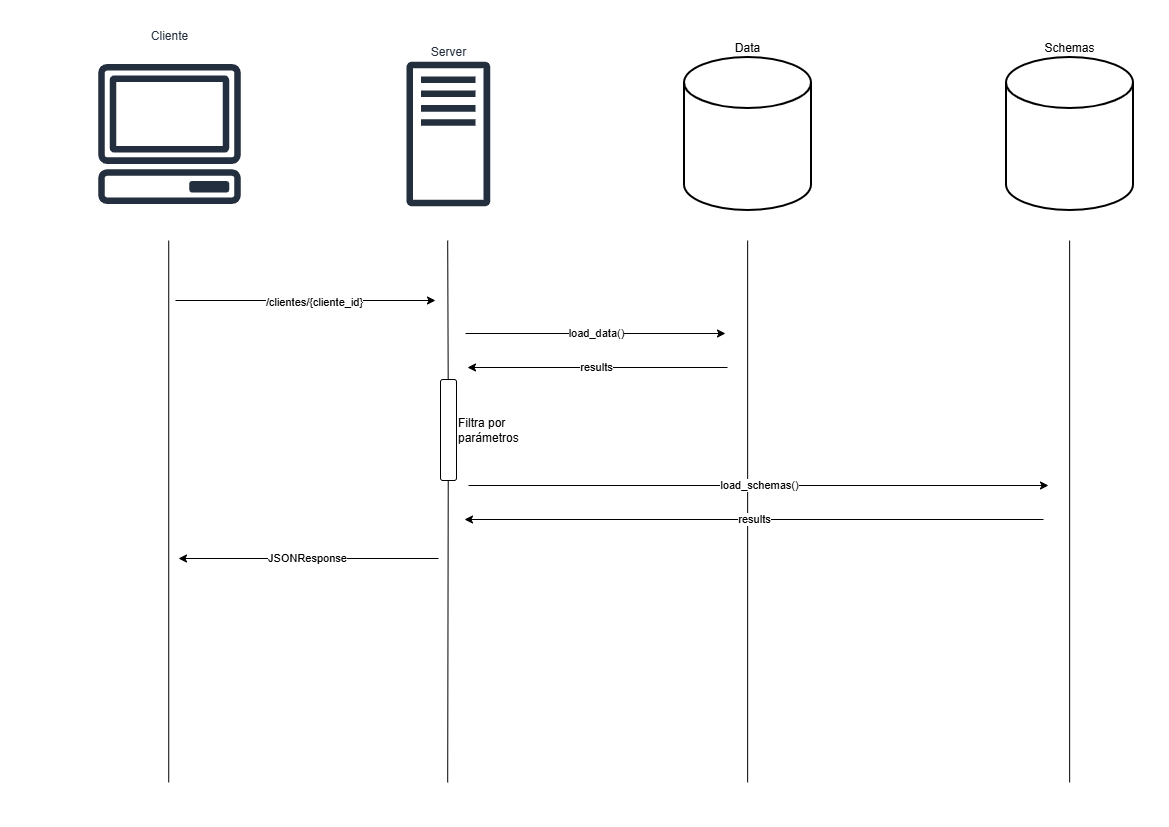

The diagram above was exported from draw.io. Its source (the exported page's mxGraphModel, read from the mxfile embedded in the PNG):
<mxGraphModel dx="1261" dy="751" grid="0" gridSize="10" guides="1" tooltips="1" connect="1" arrows="1" fold="1" page="1" pageScale="1" pageWidth="1169" pageHeight="827" math="0" shadow="0">
  <root>
    <mxCell id="RC9U5b2_t74bfL8xHABJ-0" />
    <mxCell id="RC9U5b2_t74bfL8xHABJ-1" parent="RC9U5b2_t74bfL8xHABJ-0" />
    <mxCell id="RC9U5b2_t74bfL8xHABJ-2" value="Cliente" style="sketch=0;outlineConnect=0;fontColor=#232F3E;gradientColor=none;strokeColor=#232F3E;fillColor=#ffffff;dashed=0;verticalLabelPosition=top;verticalAlign=bottom;align=center;html=1;fontSize=12;fontStyle=0;aspect=fixed;shape=mxgraph.aws4.resourceIcon;resIcon=mxgraph.aws4.client;labelPosition=center;" vertex="1" parent="RC9U5b2_t74bfL8xHABJ-1">
      <mxGeometry x="80" y="44.5" width="178" height="178" as="geometry" />
    </mxCell>
    <mxCell id="RC9U5b2_t74bfL8xHABJ-3" value="Server" style="sketch=0;outlineConnect=0;fontColor=#232F3E;gradientColor=none;fillColor=#232F3D;strokeColor=none;dashed=0;verticalLabelPosition=top;verticalAlign=bottom;align=center;html=1;fontSize=12;fontStyle=0;aspect=fixed;pointerEvents=1;shape=mxgraph.aws4.traditional_server;labelPosition=center;" vertex="1" parent="RC9U5b2_t74bfL8xHABJ-1">
      <mxGeometry x="406" y="61" width="83.65" height="145" as="geometry" />
    </mxCell>
    <mxCell id="RC9U5b2_t74bfL8xHABJ-4" value="Data" style="strokeWidth=2;html=1;shape=mxgraph.flowchart.database;whiteSpace=wrap;labelPosition=center;verticalLabelPosition=top;align=center;verticalAlign=bottom;" vertex="1" parent="RC9U5b2_t74bfL8xHABJ-1">
      <mxGeometry x="684" y="57" width="127" height="153" as="geometry" />
    </mxCell>
    <mxCell id="RC9U5b2_t74bfL8xHABJ-5" value="Schemas" style="strokeWidth=2;html=1;shape=mxgraph.flowchart.database;whiteSpace=wrap;labelPosition=center;verticalLabelPosition=top;align=center;verticalAlign=bottom;" vertex="1" parent="RC9U5b2_t74bfL8xHABJ-1">
      <mxGeometry x="1006" y="57" width="127" height="153" as="geometry" />
    </mxCell>
    <mxCell id="RC9U5b2_t74bfL8xHABJ-6" value="" style="endArrow=none;html=1;rounded=0;" edge="1" parent="RC9U5b2_t74bfL8xHABJ-1">
      <mxGeometry width="50" height="50" relative="1" as="geometry">
        <mxPoint x="168.23" y="782" as="sourcePoint" />
        <mxPoint x="168.23" y="240" as="targetPoint" />
      </mxGeometry>
    </mxCell>
    <mxCell id="RC9U5b2_t74bfL8xHABJ-7" value="" style="endArrow=none;html=1;rounded=0;" edge="1" parent="RC9U5b2_t74bfL8xHABJ-1">
      <mxGeometry width="50" height="50" relative="1" as="geometry">
        <mxPoint x="447.70711538461546" y="386.5000000000001" as="sourcePoint" />
        <mxPoint x="447.2" y="240" as="targetPoint" />
      </mxGeometry>
    </mxCell>
    <mxCell id="RC9U5b2_t74bfL8xHABJ-8" value="" style="endArrow=none;html=1;rounded=0;" edge="1" parent="RC9U5b2_t74bfL8xHABJ-1">
      <mxGeometry width="50" height="50" relative="1" as="geometry">
        <mxPoint x="1069.1399999999999" y="782" as="sourcePoint" />
        <mxPoint x="1069.1399999999999" y="240" as="targetPoint" />
      </mxGeometry>
    </mxCell>
    <mxCell id="RC9U5b2_t74bfL8xHABJ-9" value="" style="endArrow=none;html=1;rounded=0;" edge="1" parent="RC9U5b2_t74bfL8xHABJ-1">
      <mxGeometry width="50" height="50" relative="1" as="geometry">
        <mxPoint x="747.14" y="782" as="sourcePoint" />
        <mxPoint x="747.14" y="240" as="targetPoint" />
      </mxGeometry>
    </mxCell>
    <mxCell id="RC9U5b2_t74bfL8xHABJ-10" value="" style="endArrow=classic;html=1;rounded=0;" edge="1" parent="RC9U5b2_t74bfL8xHABJ-1">
      <mxGeometry width="50" height="50" relative="1" as="geometry">
        <mxPoint x="175" y="300" as="sourcePoint" />
        <mxPoint x="435" y="300" as="targetPoint" />
      </mxGeometry>
    </mxCell>
    <mxCell id="RC9U5b2_t74bfL8xHABJ-11" value="/clientes/{cliente_id}" style="edgeLabel;html=1;align=center;verticalAlign=middle;resizable=0;points=[];" vertex="1" connectable="0" parent="RC9U5b2_t74bfL8xHABJ-10">
      <mxGeometry x="0.0682" y="-1" relative="1" as="geometry">
        <mxPoint as="offset" />
      </mxGeometry>
    </mxCell>
    <mxCell id="RC9U5b2_t74bfL8xHABJ-12" value="load_data()" style="endArrow=classic;html=1;rounded=0;" edge="1" parent="RC9U5b2_t74bfL8xHABJ-1">
      <mxGeometry width="50" height="50" relative="1" as="geometry">
        <mxPoint x="465" y="333" as="sourcePoint" />
        <mxPoint x="725" y="333" as="targetPoint" />
      </mxGeometry>
    </mxCell>
    <mxCell id="RC9U5b2_t74bfL8xHABJ-17" value="JSONResponse" style="endArrow=classic;html=1;rounded=0;" edge="1" parent="RC9U5b2_t74bfL8xHABJ-1">
      <mxGeometry width="50" height="50" relative="1" as="geometry">
        <mxPoint x="438" y="558" as="sourcePoint" />
        <mxPoint x="178" y="558" as="targetPoint" />
      </mxGeometry>
    </mxCell>
    <mxCell id="RC9U5b2_t74bfL8xHABJ-18" value="load_schemas()" style="endArrow=classic;html=1;rounded=0;" edge="1" parent="RC9U5b2_t74bfL8xHABJ-1">
      <mxGeometry width="50" height="50" relative="1" as="geometry">
        <mxPoint x="468" y="485" as="sourcePoint" />
        <mxPoint x="1048" y="485" as="targetPoint" />
      </mxGeometry>
    </mxCell>
    <mxCell id="RC9U5b2_t74bfL8xHABJ-19" value="results" style="endArrow=classic;html=1;rounded=0;" edge="1" parent="RC9U5b2_t74bfL8xHABJ-1">
      <mxGeometry width="50" height="50" relative="1" as="geometry">
        <mxPoint x="727" y="367" as="sourcePoint" />
        <mxPoint x="467" y="367" as="targetPoint" />
      </mxGeometry>
    </mxCell>
    <mxCell id="RC9U5b2_t74bfL8xHABJ-25" value="results" style="endArrow=classic;html=1;rounded=0;" edge="1" parent="RC9U5b2_t74bfL8xHABJ-1">
      <mxGeometry width="50" height="50" relative="1" as="geometry">
        <mxPoint x="1043" y="519" as="sourcePoint" />
        <mxPoint x="464" y="519" as="targetPoint" />
      </mxGeometry>
    </mxCell>
    <mxCell id="RC9U5b2_t74bfL8xHABJ-26" value="" style="endArrow=none;html=1;rounded=0;" edge="1" parent="RC9U5b2_t74bfL8xHABJ-1">
      <mxGeometry width="50" height="50" relative="1" as="geometry">
        <mxPoint x="447.2" y="782" as="sourcePoint" />
        <mxPoint x="447.7678749999998" y="457.5000000000001" as="targetPoint" />
      </mxGeometry>
    </mxCell>
    <mxCell id="RC9U5b2_t74bfL8xHABJ-27" value="Filtra por parámetros" style="rounded=1;whiteSpace=wrap;html=1;labelPosition=right;verticalLabelPosition=middle;align=left;verticalAlign=middle;" vertex="1" parent="RC9U5b2_t74bfL8xHABJ-1">
      <mxGeometry x="440" y="379" width="16" height="101" as="geometry" />
    </mxCell>
  </root>
</mxGraphModel>